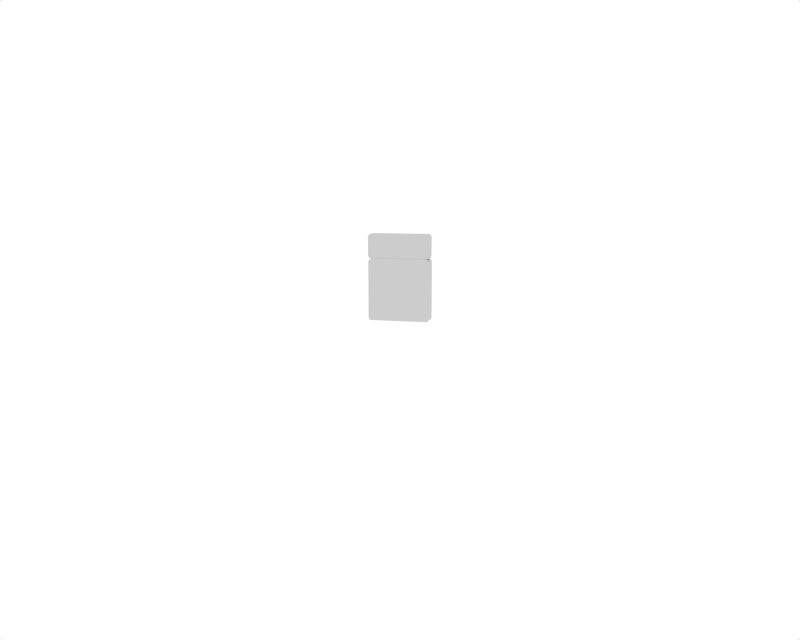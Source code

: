 # Source: combo1.blend  (saved by Blender 2.44.0; exported with 4.5.12 LTS)
import bpy
from mathutils import Matrix  # noqa: F401  (used for matrix-valued properties, if any)

bpy.ops.wm.read_factory_settings(use_empty=True)
scene = bpy.context.scene
scene.name = 'Scene'

# ---- collections
col_collection_1 = bpy.data.collections.new('Collection 1'); scene.collection.children.link(col_collection_1)
col_collection_20 = bpy.data.collections.new('Collection 20'); scene.collection.children.link(col_collection_20)
col_collection_20.hide_render = True
col_collection_20.hide_viewport = True

# ---- materials (node trees are filled in below, after node groups)
mat_material = bpy.data.materials.new('Material')
mat_material.alpha_threshold = 0.0
mat_material.roughness = 0.5
mat_material.line_color = (0.0, 0.0, 0.0, 1.0)

# ---- material node trees

# ---- world
world_world = bpy.data.worlds.new('World'); scene.world = world_world
world_world.color = (1.0, 1.0, 1.0)
world_world.use_sun_shadow = False
world_world.sun_shadow_jitter_overblur = 0.0
world_world.cycles.sampling_method = 'MANUAL'
world_world.cycles.sample_map_resolution = 256

# ---- cameras
cam_camera = bpy.data.cameras.new('Camera')
cam_camera.passepartout_alpha = 0.2
cam_camera.clip_end = 100.0
cam_camera.lens = 35.0
cam_camera.ortho_scale = 7.314
cam_camera.show_passepartout = False
cam_camera.show_safe_areas = True
cam_camera.dof.focus_distance = 0.0
cam_camera.dof.aperture_fstop = 128.0

# ---- lights
light_spot_001 = bpy.data.lights.new('Spot.001', 'POINT')
light_spot_001.transmission_factor = 0.0
light_spot_001.cutoff_distance = 30.0
light_spot_001.energy = 100.0
light_spot_001.shadow_buffer_clip_start = 1.001
light_spot_001.shadow_soft_size = 1.0
light_spot_001.shadow_maximum_resolution = 0.006
light_spot_001.use_absolute_resolution = True
light_spot_001.cycles.use_multiple_importance_sampling = False
light_spot = bpy.data.lights.new('Spot', 'POINT')
light_spot.transmission_factor = 0.0
light_spot.cutoff_distance = 30.0
light_spot.energy = 100.0
light_spot.shadow_buffer_clip_start = 1.001
light_spot.shadow_soft_size = 1.0
light_spot.shadow_maximum_resolution = 0.006
light_spot.use_absolute_resolution = True
light_spot.cycles.use_multiple_importance_sampling = False

# ---- meshes
me_cube = bpy.data.meshes.new('Cube')
me_cube.from_pydata([(0.4955, 0.08353, 0.6569), (0.4955, 0.08353, 0.3404), (-0.4955, 0.08353, 0.3404), (-0.4955, 0.08353, 0.6569), (0.4955, -0.118, 0.6569), (0.4955, -0.118, 0.3404), (-0.4955, -0.118, 0.3404), (-0.4955, -0.118, 0.6569), (-0.4638, -0.118, 0.6932), (0.4638, -0.118, 0.6932), (-0.4638, 0.08353, 0.6932), (0.4638, 0.08353, 0.6932), (-0.4724, -0.118, 0.3051), (0.4724, -0.118, 0.3051), (-0.4724, 0.08353, 0.3051), (0.4724, 0.08353, 0.3051), (0.495, 0.1213, 0.2643), (0.495, 0.1213, -0.6629), (-0.4915, 0.1213, -0.6629), (-0.4915, 0.1213, 0.2643), (0.495, -0.1213, 0.2643), (0.495, -0.1213, -0.6629), (-0.4915, -0.1213, -0.6629), (-0.4915, -0.1213, 0.2643), (-0.4441, -0.1213, 0.3048), (0.4477, -0.1213, 0.3048), (-0.4441, 0.1213, 0.3048), (0.4477, 0.1213, 0.3048), (-0.4648, -0.1213, -0.6932), (0.4684, -0.1213, -0.6932), (-0.4648, 0.1213, -0.6932), (0.4684, 0.1213, -0.6932)], [], [(0, 1, 2, 3), (4, 7, 6, 5), (0, 4, 5, 1), (2, 6, 7, 3), (3, 7, 8, 10), (4, 0, 11, 9), (7, 4, 9, 8), (0, 3, 10, 11), (10, 8, 9, 11), (6, 2, 14, 12), (1, 5, 13, 15), (5, 6, 12, 13), (2, 1, 15, 14), (15, 13, 12, 14), (16, 17, 18, 19), (20, 23, 22, 21), (16, 20, 21, 17), (18, 22, 23, 19), (19, 23, 24, 26), (20, 16, 27, 25), (23, 20, 25, 24), (16, 19, 26, 27), (26, 24, 25, 27), (22, 18, 30, 28), (17, 21, 29, 31), (21, 22, 28, 29), (18, 17, 31, 30), (31, 29, 28, 30)])
_uv = me_cube.uv_layers.new(name='UVTex')
_uv.uv.foreach_set('vector', [0.5898, 0.9102, 0.2695, 0.9102, 0.2695, 0.0, 0.5898, 0.0, 0.9688, 0.001953, 0.9688, 0.9102, 0.6484, 0.9102, 0.6484, 0.001953, 0.1797, 0.9531, 0.0, 0.9531, 0.0, 0.6992, 0.1797, 0.6992, 0.0, 0.2197, 0.1797, 0.2197, 0.1797, 0.3701, 0.0, 0.3701, 0.1797, 0.667, 0.0, 0.667, 0.0, 0.6406, 0.1797, 0.6406, 0.0, 0.9531, 0.1797, 0.9531, 0.1797, 1.0, 0.0, 1.0, 0.9688, 0.9102, 0.9688, 0.001953, 1.0, 0.03516, 1.0, 0.875, 0.5898, 0.9102, 0.5898, 0.0, 0.6211, 0.03516, 0.6211, 0.875, 0.1797, 0.6406, 0.0, 0.6406, 0.0, 0.3818, 0.1797, 0.3818, 0.1797, 0.2197, 0.0, 0.2197, 0.0, 0.1729, 0.1797, 0.1729, 0.1797, 0.6992, 0.0, 0.6992, 0.0, 0.6738, 0.1797, 0.6738, 0.6484, 0.0, 0.6484, 0.9102, 0.625, 0.8906, 0.625, 0.01953, 0.2695, 0.0, 0.2695, 0.9102, 0.2461, 0.8906, 0.2461, 0.01953, 0.0, 0.0, 0.1797, 0.0, 0.1797, 0.1729, 0.0, 0.1729, 0.00293, 0.3164, 0.0, 0.01172, 0.3213, 0.01172, 0.3223, 0.3184, 0.9961, 0.6543, 0.3408, 0.6572, 0.3359, 0.02344, 1.0, 0.02344, 0.004883, 0.3418, 0.1641, 0.3418, 0.1641, 0.918, 0.004883, 0.918, 0.3242, 0.918, 0.165, 0.918, 0.165, 0.3418, 0.3242, 0.3418, 0.4414, 0.6973, 0.4414, 0.917, 0.3867, 0.917, 0.3867, 0.6973, 0.4443, 0.917, 0.4443, 0.6973, 0.499, 0.6973, 0.499, 0.917, 0.3408, 0.6572, 0.9961, 0.6543, 0.9736, 0.6816, 0.3643, 0.6816, 0.00293, 0.3164, 0.3223, 0.3184, 0.3057, 0.3271, 0.01855, 0.3271, 1.0, 0.8477, 1.0, 1.0, 0.5059, 1.0, 0.5059, 0.8477, 0.1172, 0.9307, 0.3369, 0.9307, 0.3369, 0.9863, 0.1172, 0.9863, 0.3857, 0.6973, 0.3857, 0.917, 0.3301, 0.917, 0.3301, 0.6973, 1.0, 0.02344, 0.3359, 0.02344, 0.3545, 0.0, 0.9844, 0.0, 0.3213, 0.01172, 0.0, 0.01172, 0.009766, 0.0, 0.3105, 0.0, 1.0, 0.6895, 1.0, 0.8418, 0.5059, 0.8418, 0.5059, 0.6895])
me_cube.materials.append(mat_material)
me_cube.use_remesh_preserve_volume = False
me_cube.use_remesh_preserve_attributes = False
me_cube.use_mirror_vertex_groups = False
me_cube.update()

# ---- objects
ob_cube = bpy.data.objects.new('Cube', me_cube)
ob_lamp_001 = bpy.data.objects.new('Lamp.001', light_spot_001)
ob_empty = bpy.data.objects.new('Empty', None)
ob_camera = bpy.data.objects.new('Camera', cam_camera)
ob_lamp = bpy.data.objects.new('Lamp', light_spot)

# ---- transforms, parenting, visibility, modifiers, constraints
ob_cube.location = (0.0, -4.441e-16, 0.69)
ob_cube.scale = (0.9914, 0.9914, 0.9914)
ob_cube.lock_rotations_4d = False
ob_cube.empty_display_type = 'ARROWS'
ob_cube.color = (0.0, 0.0, 0.0, 1.0)
ob_cube.lineart.crease_threshold = 0.0
ob_lamp_001.location = (-4.44, -2.716, 2.75)
ob_lamp_001.rotation_euler = (0.6503, 0.05522, 1.866)
ob_lamp_001.lock_rotations_4d = False
ob_lamp_001.empty_display_type = 'ARROWS'
ob_lamp_001.color = (0.0, 0.0, 0.0, 0.0)
ob_lamp_001.lineart.crease_threshold = 0.0
ob_empty.location = (0.0, 0.0, 0.0)
ob_empty.rotation_euler = (1.571, -0.0, -0.0)
ob_empty.lock_rotations_4d = False
ob_empty.empty_display_type = 'ARROWS'
ob_empty.empty_image_offset = (0.0, 0.0)
ob_empty.color = (0.0, 0.0, 0.0, 1.0)
ob_empty.lineart.crease_threshold = 0.0
ob_camera.location = (2.859, -11.97, 2.072)
ob_camera.rotation_euler = (1.109, 0.01082, 0.8149)
ob_camera.lock_rotations_4d = False
ob_camera.empty_display_type = 'ARROWS'
ob_camera.color = (0.0, 0.0, 0.0, 0.0)
ob_camera.display_type = 'WIRE'
ob_camera.lineart.crease_threshold = 0.0
_c = ob_camera.constraints.new('TRACK_TO'); _c.name = 'AutoTrack'
_c.target = ob_empty
ob_lamp.location = (3.566, -5.207, -0.519)
ob_lamp.rotation_euler = (0.6503, 0.05522, 1.866)
ob_lamp.lock_rotations_4d = False
ob_lamp.empty_display_type = 'ARROWS'
ob_lamp.color = (0.0, 0.0, 0.0, 0.0)
ob_lamp.lineart.crease_threshold = 0.0

# ---- collection membership
col_collection_1.objects.link(ob_cube)
col_collection_20.objects.link(ob_lamp_001)
col_collection_20.objects.link(ob_empty)
col_collection_20.objects.link(ob_camera)
col_collection_20.objects.link(ob_lamp)

# ---- scene / render settings (as saved in the file)
scene.camera = ob_camera
scene.frame_start = 1; scene.frame_end = 250; scene.frame_set(1)
scene.render.engine = 'BLENDER_EEVEE_NEXT'
scene.render.image_settings.color_mode = 'RGB'
scene.render.image_settings.quality = 100
scene.render.image_settings.compression = 100
scene.render.image_settings.exr_codec = 'RLE'
scene.render.resolution_x = 1280
scene.render.resolution_y = 1024
scene.render.fps = 25
scene.render.dither_intensity = 0.0
scene.render.use_compositing = False
scene.render.use_sequencer = False
scene.render.bake_margin = 2
scene.render.bake_bias = 0.0
scene.render.use_stamp_time = False
scene.render.use_stamp_date = False
scene.render.use_stamp_frame = False
scene.render.use_stamp_camera = False
scene.render.use_stamp_scene = False
scene.render.use_stamp_filename = False
scene.render.use_stamp_render_time = False
scene.render.stamp_font_size = 0
scene.cycles.use_denoising = False
scene.cycles.samples = 10
scene.cycles.sampling_pattern = 'TABULATED_SOBOL'
scene.cycles.light_sampling_threshold = 0.0
scene.cycles.use_adaptive_sampling = False
scene.cycles.use_light_tree = False
scene.cycles.blur_glossy = 0.0
scene.cycles.volume_bounces = 1
scene.cycles.pixel_filter_type = 'GAUSSIAN'
scene.cycles.sample_clamp_indirect = 0.0
scene.view_settings.view_transform = 'Raw'
bpy.context.view_layer.update()
